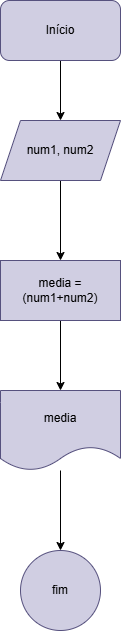

The diagram above was exported from draw.io. Its source (the exported page's mxGraphModel, read from the mxfile embedded in the PNG):
<mxGraphModel dx="880" dy="460" grid="1" gridSize="10" guides="1" tooltips="1" connect="1" arrows="1" fold="1" page="1" pageScale="1" pageWidth="827" pageHeight="1169" math="0" shadow="0">
  <root>
    <mxCell id="0" />
    <mxCell id="1" parent="0" />
    <mxCell id="t9vly83WfNgvp7Q7mpq5-3" style="edgeStyle=orthogonalEdgeStyle;rounded=0;orthogonalLoop=1;jettySize=auto;html=1;entryX=0.5;entryY=0;entryDx=0;entryDy=0;" edge="1" parent="1" source="t9vly83WfNgvp7Q7mpq5-1" target="t9vly83WfNgvp7Q7mpq5-2">
      <mxGeometry relative="1" as="geometry" />
    </mxCell>
    <mxCell id="t9vly83WfNgvp7Q7mpq5-1" value="Início" style="rounded=1;whiteSpace=wrap;html=1;fillColor=#d0cee2;strokeColor=#56517e;" vertex="1" parent="1">
      <mxGeometry x="354" y="10" width="120" height="60" as="geometry" />
    </mxCell>
    <mxCell id="t9vly83WfNgvp7Q7mpq5-5" value="" style="edgeStyle=orthogonalEdgeStyle;rounded=0;orthogonalLoop=1;jettySize=auto;html=1;" edge="1" parent="1" source="t9vly83WfNgvp7Q7mpq5-2" target="t9vly83WfNgvp7Q7mpq5-4">
      <mxGeometry relative="1" as="geometry" />
    </mxCell>
    <mxCell id="t9vly83WfNgvp7Q7mpq5-2" value="num1, num2" style="shape=parallelogram;perimeter=parallelogramPerimeter;whiteSpace=wrap;html=1;fixedSize=1;fillColor=#d0cee2;strokeColor=#56517e;" vertex="1" parent="1">
      <mxGeometry x="354" y="130" width="120" height="60" as="geometry" />
    </mxCell>
    <mxCell id="t9vly83WfNgvp7Q7mpq5-7" value="" style="edgeStyle=orthogonalEdgeStyle;rounded=0;orthogonalLoop=1;jettySize=auto;html=1;" edge="1" parent="1" source="t9vly83WfNgvp7Q7mpq5-4" target="t9vly83WfNgvp7Q7mpq5-6">
      <mxGeometry relative="1" as="geometry" />
    </mxCell>
    <mxCell id="t9vly83WfNgvp7Q7mpq5-4" value="media = (num1+num2)" style="whiteSpace=wrap;html=1;fillColor=#d0cee2;strokeColor=#56517e;" vertex="1" parent="1">
      <mxGeometry x="354" y="270" width="120" height="60" as="geometry" />
    </mxCell>
    <mxCell id="t9vly83WfNgvp7Q7mpq5-9" value="" style="edgeStyle=orthogonalEdgeStyle;rounded=0;orthogonalLoop=1;jettySize=auto;html=1;" edge="1" parent="1" source="t9vly83WfNgvp7Q7mpq5-6" target="t9vly83WfNgvp7Q7mpq5-8">
      <mxGeometry relative="1" as="geometry" />
    </mxCell>
    <mxCell id="t9vly83WfNgvp7Q7mpq5-6" value="media" style="shape=document;whiteSpace=wrap;html=1;boundedLbl=1;fillColor=#d0cee2;strokeColor=#56517e;" vertex="1" parent="1">
      <mxGeometry x="354" y="400" width="120" height="80" as="geometry" />
    </mxCell>
    <mxCell id="t9vly83WfNgvp7Q7mpq5-8" value="fim" style="ellipse;whiteSpace=wrap;html=1;fillColor=#d0cee2;strokeColor=#56517e;" vertex="1" parent="1">
      <mxGeometry x="374" y="560" width="80" height="80" as="geometry" />
    </mxCell>
  </root>
</mxGraphModel>